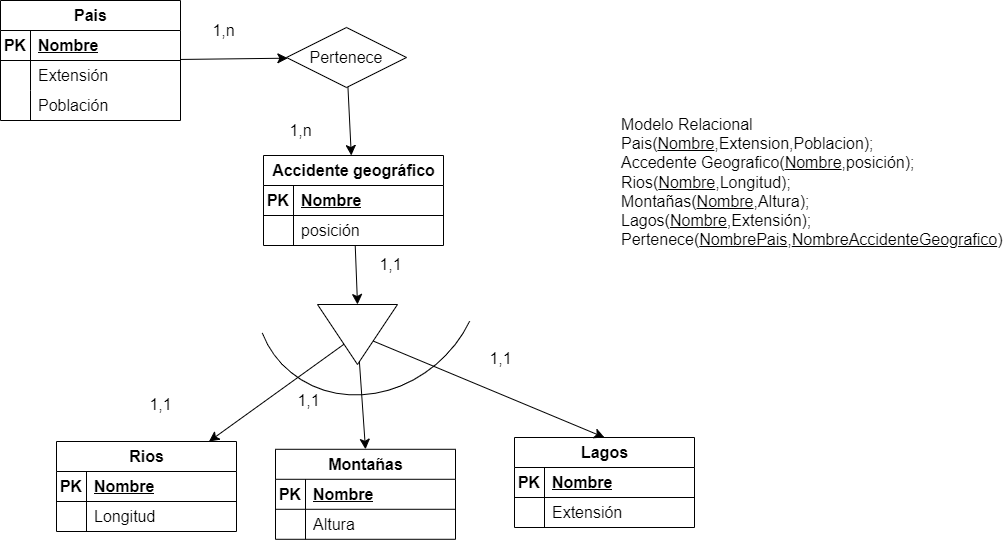

The diagram above was exported from draw.io. Its source (the exported page's mxGraphModel, read from the mxfile embedded in the PNG):
<mxGraphModel dx="1885" dy="1145" grid="0" gridSize="10" guides="1" tooltips="1" connect="1" arrows="1" fold="1" page="0" pageScale="1" pageWidth="827" pageHeight="1169" math="0" shadow="0">
  <root>
    <mxCell id="0" />
    <mxCell id="1" parent="0" />
    <mxCell id="1Yovij0oIVHom4osQFBk-71" style="edgeStyle=none;curved=1;rounded=0;orthogonalLoop=1;jettySize=auto;html=1;entryX=0;entryY=0.5;entryDx=0;entryDy=0;fontSize=12;startSize=8;endSize=8;" parent="1" source="1Yovij0oIVHom4osQFBk-1" target="1Yovij0oIVHom4osQFBk-70" edge="1">
      <mxGeometry relative="1" as="geometry" />
    </mxCell>
    <mxCell id="1Yovij0oIVHom4osQFBk-1" value="Accidente geográfico" style="shape=table;startSize=30;container=1;collapsible=1;childLayout=tableLayout;fixedRows=1;rowLines=0;fontStyle=1;align=center;resizeLast=1;html=1;fontSize=16;" parent="1" vertex="1">
      <mxGeometry x="185" y="-6" width="180" height="90" as="geometry" />
    </mxCell>
    <mxCell id="1Yovij0oIVHom4osQFBk-2" value="" style="shape=tableRow;horizontal=0;startSize=0;swimlaneHead=0;swimlaneBody=0;fillColor=none;collapsible=0;dropTarget=0;points=[[0,0.5],[1,0.5]];portConstraint=eastwest;top=0;left=0;right=0;bottom=1;fontSize=16;" parent="1Yovij0oIVHom4osQFBk-1" vertex="1">
      <mxGeometry y="30" width="180" height="30" as="geometry" />
    </mxCell>
    <mxCell id="1Yovij0oIVHom4osQFBk-3" value="PK" style="shape=partialRectangle;connectable=0;fillColor=none;top=0;left=0;bottom=0;right=0;fontStyle=1;overflow=hidden;whiteSpace=wrap;html=1;fontSize=16;" parent="1Yovij0oIVHom4osQFBk-2" vertex="1">
      <mxGeometry width="30" height="30" as="geometry">
        <mxRectangle width="30" height="30" as="alternateBounds" />
      </mxGeometry>
    </mxCell>
    <mxCell id="1Yovij0oIVHom4osQFBk-4" value="Nombre" style="shape=partialRectangle;connectable=0;fillColor=none;top=0;left=0;bottom=0;right=0;align=left;spacingLeft=6;fontStyle=5;overflow=hidden;whiteSpace=wrap;html=1;fontSize=16;" parent="1Yovij0oIVHom4osQFBk-2" vertex="1">
      <mxGeometry x="30" width="150" height="30" as="geometry">
        <mxRectangle width="150" height="30" as="alternateBounds" />
      </mxGeometry>
    </mxCell>
    <mxCell id="1Yovij0oIVHom4osQFBk-5" value="" style="shape=tableRow;horizontal=0;startSize=0;swimlaneHead=0;swimlaneBody=0;fillColor=none;collapsible=0;dropTarget=0;points=[[0,0.5],[1,0.5]];portConstraint=eastwest;top=0;left=0;right=0;bottom=0;fontSize=16;" parent="1Yovij0oIVHom4osQFBk-1" vertex="1">
      <mxGeometry y="60" width="180" height="30" as="geometry" />
    </mxCell>
    <mxCell id="1Yovij0oIVHom4osQFBk-6" value="" style="shape=partialRectangle;connectable=0;fillColor=none;top=0;left=0;bottom=0;right=0;editable=1;overflow=hidden;whiteSpace=wrap;html=1;fontSize=16;" parent="1Yovij0oIVHom4osQFBk-5" vertex="1">
      <mxGeometry width="30" height="30" as="geometry">
        <mxRectangle width="30" height="30" as="alternateBounds" />
      </mxGeometry>
    </mxCell>
    <mxCell id="1Yovij0oIVHom4osQFBk-7" value="posición" style="shape=partialRectangle;connectable=0;fillColor=none;top=0;left=0;bottom=0;right=0;align=left;spacingLeft=6;overflow=hidden;whiteSpace=wrap;html=1;fontSize=16;" parent="1Yovij0oIVHom4osQFBk-5" vertex="1">
      <mxGeometry x="30" width="150" height="30" as="geometry">
        <mxRectangle width="150" height="30" as="alternateBounds" />
      </mxGeometry>
    </mxCell>
    <mxCell id="1Yovij0oIVHom4osQFBk-14" value="Rios" style="shape=table;startSize=30;container=1;collapsible=1;childLayout=tableLayout;fixedRows=1;rowLines=0;fontStyle=1;align=center;resizeLast=1;html=1;fontSize=16;" parent="1" vertex="1">
      <mxGeometry x="-22" y="280" width="180" height="90" as="geometry" />
    </mxCell>
    <mxCell id="1Yovij0oIVHom4osQFBk-15" value="" style="shape=tableRow;horizontal=0;startSize=0;swimlaneHead=0;swimlaneBody=0;fillColor=none;collapsible=0;dropTarget=0;points=[[0,0.5],[1,0.5]];portConstraint=eastwest;top=0;left=0;right=0;bottom=1;fontSize=16;" parent="1Yovij0oIVHom4osQFBk-14" vertex="1">
      <mxGeometry y="30" width="180" height="30" as="geometry" />
    </mxCell>
    <mxCell id="1Yovij0oIVHom4osQFBk-16" value="PK" style="shape=partialRectangle;connectable=0;fillColor=none;top=0;left=0;bottom=0;right=0;fontStyle=1;overflow=hidden;whiteSpace=wrap;html=1;fontSize=16;" parent="1Yovij0oIVHom4osQFBk-15" vertex="1">
      <mxGeometry width="30" height="30" as="geometry">
        <mxRectangle width="30" height="30" as="alternateBounds" />
      </mxGeometry>
    </mxCell>
    <mxCell id="1Yovij0oIVHom4osQFBk-17" value="Nombre" style="shape=partialRectangle;connectable=0;fillColor=none;top=0;left=0;bottom=0;right=0;align=left;spacingLeft=6;fontStyle=5;overflow=hidden;whiteSpace=wrap;html=1;fontSize=16;" parent="1Yovij0oIVHom4osQFBk-15" vertex="1">
      <mxGeometry x="30" width="150" height="30" as="geometry">
        <mxRectangle width="150" height="30" as="alternateBounds" />
      </mxGeometry>
    </mxCell>
    <mxCell id="1Yovij0oIVHom4osQFBk-18" value="" style="shape=tableRow;horizontal=0;startSize=0;swimlaneHead=0;swimlaneBody=0;fillColor=none;collapsible=0;dropTarget=0;points=[[0,0.5],[1,0.5]];portConstraint=eastwest;top=0;left=0;right=0;bottom=0;fontSize=16;" parent="1Yovij0oIVHom4osQFBk-14" vertex="1">
      <mxGeometry y="60" width="180" height="30" as="geometry" />
    </mxCell>
    <mxCell id="1Yovij0oIVHom4osQFBk-19" value="" style="shape=partialRectangle;connectable=0;fillColor=none;top=0;left=0;bottom=0;right=0;editable=1;overflow=hidden;whiteSpace=wrap;html=1;fontSize=16;" parent="1Yovij0oIVHom4osQFBk-18" vertex="1">
      <mxGeometry width="30" height="30" as="geometry">
        <mxRectangle width="30" height="30" as="alternateBounds" />
      </mxGeometry>
    </mxCell>
    <mxCell id="1Yovij0oIVHom4osQFBk-20" value="Longitud" style="shape=partialRectangle;connectable=0;fillColor=none;top=0;left=0;bottom=0;right=0;align=left;spacingLeft=6;overflow=hidden;whiteSpace=wrap;html=1;fontSize=16;" parent="1Yovij0oIVHom4osQFBk-18" vertex="1">
      <mxGeometry x="30" width="150" height="30" as="geometry">
        <mxRectangle width="150" height="30" as="alternateBounds" />
      </mxGeometry>
    </mxCell>
    <mxCell id="1Yovij0oIVHom4osQFBk-27" value="Lagos" style="shape=table;startSize=30;container=1;collapsible=1;childLayout=tableLayout;fixedRows=1;rowLines=0;fontStyle=1;align=center;resizeLast=1;html=1;fontSize=16;" parent="1" vertex="1">
      <mxGeometry x="436" y="276" width="180" height="90" as="geometry" />
    </mxCell>
    <mxCell id="1Yovij0oIVHom4osQFBk-28" value="" style="shape=tableRow;horizontal=0;startSize=0;swimlaneHead=0;swimlaneBody=0;fillColor=none;collapsible=0;dropTarget=0;points=[[0,0.5],[1,0.5]];portConstraint=eastwest;top=0;left=0;right=0;bottom=1;fontSize=16;" parent="1Yovij0oIVHom4osQFBk-27" vertex="1">
      <mxGeometry y="30" width="180" height="30" as="geometry" />
    </mxCell>
    <mxCell id="1Yovij0oIVHom4osQFBk-29" value="PK" style="shape=partialRectangle;connectable=0;fillColor=none;top=0;left=0;bottom=0;right=0;fontStyle=1;overflow=hidden;whiteSpace=wrap;html=1;fontSize=16;" parent="1Yovij0oIVHom4osQFBk-28" vertex="1">
      <mxGeometry width="30" height="30" as="geometry">
        <mxRectangle width="30" height="30" as="alternateBounds" />
      </mxGeometry>
    </mxCell>
    <mxCell id="1Yovij0oIVHom4osQFBk-30" value="Nombre" style="shape=partialRectangle;connectable=0;fillColor=none;top=0;left=0;bottom=0;right=0;align=left;spacingLeft=6;fontStyle=5;overflow=hidden;whiteSpace=wrap;html=1;fontSize=16;" parent="1Yovij0oIVHom4osQFBk-28" vertex="1">
      <mxGeometry x="30" width="150" height="30" as="geometry">
        <mxRectangle width="150" height="30" as="alternateBounds" />
      </mxGeometry>
    </mxCell>
    <mxCell id="1Yovij0oIVHom4osQFBk-31" value="" style="shape=tableRow;horizontal=0;startSize=0;swimlaneHead=0;swimlaneBody=0;fillColor=none;collapsible=0;dropTarget=0;points=[[0,0.5],[1,0.5]];portConstraint=eastwest;top=0;left=0;right=0;bottom=0;fontSize=16;" parent="1Yovij0oIVHom4osQFBk-27" vertex="1">
      <mxGeometry y="60" width="180" height="30" as="geometry" />
    </mxCell>
    <mxCell id="1Yovij0oIVHom4osQFBk-32" value="" style="shape=partialRectangle;connectable=0;fillColor=none;top=0;left=0;bottom=0;right=0;editable=1;overflow=hidden;whiteSpace=wrap;html=1;fontSize=16;" parent="1Yovij0oIVHom4osQFBk-31" vertex="1">
      <mxGeometry width="30" height="30" as="geometry">
        <mxRectangle width="30" height="30" as="alternateBounds" />
      </mxGeometry>
    </mxCell>
    <mxCell id="1Yovij0oIVHom4osQFBk-33" value="Extensión" style="shape=partialRectangle;connectable=0;fillColor=none;top=0;left=0;bottom=0;right=0;align=left;spacingLeft=6;overflow=hidden;whiteSpace=wrap;html=1;fontSize=16;" parent="1Yovij0oIVHom4osQFBk-31" vertex="1">
      <mxGeometry x="30" width="150" height="30" as="geometry">
        <mxRectangle width="150" height="30" as="alternateBounds" />
      </mxGeometry>
    </mxCell>
    <mxCell id="1Yovij0oIVHom4osQFBk-40" value="Montañas" style="shape=table;startSize=30;container=1;collapsible=1;childLayout=tableLayout;fixedRows=1;rowLines=0;fontStyle=1;align=center;resizeLast=1;html=1;fontSize=16;" parent="1" vertex="1">
      <mxGeometry x="197" y="287.78999999999996" width="180" height="90" as="geometry" />
    </mxCell>
    <mxCell id="1Yovij0oIVHom4osQFBk-41" value="" style="shape=tableRow;horizontal=0;startSize=0;swimlaneHead=0;swimlaneBody=0;fillColor=none;collapsible=0;dropTarget=0;points=[[0,0.5],[1,0.5]];portConstraint=eastwest;top=0;left=0;right=0;bottom=1;fontSize=16;" parent="1Yovij0oIVHom4osQFBk-40" vertex="1">
      <mxGeometry y="30" width="180" height="30" as="geometry" />
    </mxCell>
    <mxCell id="1Yovij0oIVHom4osQFBk-42" value="PK" style="shape=partialRectangle;connectable=0;fillColor=none;top=0;left=0;bottom=0;right=0;fontStyle=1;overflow=hidden;whiteSpace=wrap;html=1;fontSize=16;" parent="1Yovij0oIVHom4osQFBk-41" vertex="1">
      <mxGeometry width="30" height="30" as="geometry">
        <mxRectangle width="30" height="30" as="alternateBounds" />
      </mxGeometry>
    </mxCell>
    <mxCell id="1Yovij0oIVHom4osQFBk-43" value="Nombre" style="shape=partialRectangle;connectable=0;fillColor=none;top=0;left=0;bottom=0;right=0;align=left;spacingLeft=6;fontStyle=5;overflow=hidden;whiteSpace=wrap;html=1;fontSize=16;" parent="1Yovij0oIVHom4osQFBk-41" vertex="1">
      <mxGeometry x="30" width="150" height="30" as="geometry">
        <mxRectangle width="150" height="30" as="alternateBounds" />
      </mxGeometry>
    </mxCell>
    <mxCell id="1Yovij0oIVHom4osQFBk-44" value="" style="shape=tableRow;horizontal=0;startSize=0;swimlaneHead=0;swimlaneBody=0;fillColor=none;collapsible=0;dropTarget=0;points=[[0,0.5],[1,0.5]];portConstraint=eastwest;top=0;left=0;right=0;bottom=0;fontSize=16;" parent="1Yovij0oIVHom4osQFBk-40" vertex="1">
      <mxGeometry y="60" width="180" height="30" as="geometry" />
    </mxCell>
    <mxCell id="1Yovij0oIVHom4osQFBk-45" value="" style="shape=partialRectangle;connectable=0;fillColor=none;top=0;left=0;bottom=0;right=0;editable=1;overflow=hidden;whiteSpace=wrap;html=1;fontSize=16;" parent="1Yovij0oIVHom4osQFBk-44" vertex="1">
      <mxGeometry width="30" height="30" as="geometry">
        <mxRectangle width="30" height="30" as="alternateBounds" />
      </mxGeometry>
    </mxCell>
    <mxCell id="1Yovij0oIVHom4osQFBk-46" value="Altura" style="shape=partialRectangle;connectable=0;fillColor=none;top=0;left=0;bottom=0;right=0;align=left;spacingLeft=6;overflow=hidden;whiteSpace=wrap;html=1;fontSize=16;" parent="1Yovij0oIVHom4osQFBk-44" vertex="1">
      <mxGeometry x="30" width="150" height="30" as="geometry">
        <mxRectangle width="150" height="30" as="alternateBounds" />
      </mxGeometry>
    </mxCell>
    <mxCell id="1Yovij0oIVHom4osQFBk-67" style="edgeStyle=none;curved=1;rounded=0;orthogonalLoop=1;jettySize=auto;html=1;fontSize=12;startSize=8;endSize=8;" parent="1" source="1Yovij0oIVHom4osQFBk-53" target="1Yovij0oIVHom4osQFBk-66" edge="1">
      <mxGeometry relative="1" as="geometry" />
    </mxCell>
    <mxCell id="1Yovij0oIVHom4osQFBk-53" value="Pais" style="shape=table;startSize=30;container=1;collapsible=1;childLayout=tableLayout;fixedRows=1;rowLines=0;fontStyle=1;align=center;resizeLast=1;html=1;fontSize=16;" parent="1" vertex="1">
      <mxGeometry x="-78" y="-161" width="180" height="120" as="geometry" />
    </mxCell>
    <mxCell id="1Yovij0oIVHom4osQFBk-54" value="" style="shape=tableRow;horizontal=0;startSize=0;swimlaneHead=0;swimlaneBody=0;fillColor=none;collapsible=0;dropTarget=0;points=[[0,0.5],[1,0.5]];portConstraint=eastwest;top=0;left=0;right=0;bottom=1;fontSize=16;" parent="1Yovij0oIVHom4osQFBk-53" vertex="1">
      <mxGeometry y="30" width="180" height="30" as="geometry" />
    </mxCell>
    <mxCell id="1Yovij0oIVHom4osQFBk-55" value="PK" style="shape=partialRectangle;connectable=0;fillColor=none;top=0;left=0;bottom=0;right=0;fontStyle=1;overflow=hidden;whiteSpace=wrap;html=1;fontSize=16;" parent="1Yovij0oIVHom4osQFBk-54" vertex="1">
      <mxGeometry width="30" height="30" as="geometry">
        <mxRectangle width="30" height="30" as="alternateBounds" />
      </mxGeometry>
    </mxCell>
    <mxCell id="1Yovij0oIVHom4osQFBk-56" value="Nombre" style="shape=partialRectangle;connectable=0;fillColor=none;top=0;left=0;bottom=0;right=0;align=left;spacingLeft=6;fontStyle=5;overflow=hidden;whiteSpace=wrap;html=1;fontSize=16;" parent="1Yovij0oIVHom4osQFBk-54" vertex="1">
      <mxGeometry x="30" width="150" height="30" as="geometry">
        <mxRectangle width="150" height="30" as="alternateBounds" />
      </mxGeometry>
    </mxCell>
    <mxCell id="1Yovij0oIVHom4osQFBk-57" value="" style="shape=tableRow;horizontal=0;startSize=0;swimlaneHead=0;swimlaneBody=0;fillColor=none;collapsible=0;dropTarget=0;points=[[0,0.5],[1,0.5]];portConstraint=eastwest;top=0;left=0;right=0;bottom=0;fontSize=16;" parent="1Yovij0oIVHom4osQFBk-53" vertex="1">
      <mxGeometry y="60" width="180" height="30" as="geometry" />
    </mxCell>
    <mxCell id="1Yovij0oIVHom4osQFBk-58" value="" style="shape=partialRectangle;connectable=0;fillColor=none;top=0;left=0;bottom=0;right=0;editable=1;overflow=hidden;whiteSpace=wrap;html=1;fontSize=16;" parent="1Yovij0oIVHom4osQFBk-57" vertex="1">
      <mxGeometry width="30" height="30" as="geometry">
        <mxRectangle width="30" height="30" as="alternateBounds" />
      </mxGeometry>
    </mxCell>
    <mxCell id="1Yovij0oIVHom4osQFBk-59" value="Extensión" style="shape=partialRectangle;connectable=0;fillColor=none;top=0;left=0;bottom=0;right=0;align=left;spacingLeft=6;overflow=hidden;whiteSpace=wrap;html=1;fontSize=16;" parent="1Yovij0oIVHom4osQFBk-57" vertex="1">
      <mxGeometry x="30" width="150" height="30" as="geometry">
        <mxRectangle width="150" height="30" as="alternateBounds" />
      </mxGeometry>
    </mxCell>
    <mxCell id="1Yovij0oIVHom4osQFBk-60" value="" style="shape=tableRow;horizontal=0;startSize=0;swimlaneHead=0;swimlaneBody=0;fillColor=none;collapsible=0;dropTarget=0;points=[[0,0.5],[1,0.5]];portConstraint=eastwest;top=0;left=0;right=0;bottom=0;fontSize=16;" parent="1Yovij0oIVHom4osQFBk-53" vertex="1">
      <mxGeometry y="90" width="180" height="30" as="geometry" />
    </mxCell>
    <mxCell id="1Yovij0oIVHom4osQFBk-61" value="" style="shape=partialRectangle;connectable=0;fillColor=none;top=0;left=0;bottom=0;right=0;editable=1;overflow=hidden;whiteSpace=wrap;html=1;fontSize=16;" parent="1Yovij0oIVHom4osQFBk-60" vertex="1">
      <mxGeometry width="30" height="30" as="geometry">
        <mxRectangle width="30" height="30" as="alternateBounds" />
      </mxGeometry>
    </mxCell>
    <mxCell id="1Yovij0oIVHom4osQFBk-62" value="Población" style="shape=partialRectangle;connectable=0;fillColor=none;top=0;left=0;bottom=0;right=0;align=left;spacingLeft=6;overflow=hidden;whiteSpace=wrap;html=1;fontSize=16;" parent="1Yovij0oIVHom4osQFBk-60" vertex="1">
      <mxGeometry x="30" width="150" height="30" as="geometry">
        <mxRectangle width="150" height="30" as="alternateBounds" />
      </mxGeometry>
    </mxCell>
    <mxCell id="1Yovij0oIVHom4osQFBk-68" style="edgeStyle=none;curved=1;rounded=0;orthogonalLoop=1;jettySize=auto;html=1;fontSize=12;startSize=8;endSize=8;" parent="1" source="1Yovij0oIVHom4osQFBk-66" target="1Yovij0oIVHom4osQFBk-1" edge="1">
      <mxGeometry relative="1" as="geometry" />
    </mxCell>
    <mxCell id="1Yovij0oIVHom4osQFBk-66" value="Pertenece" style="shape=rhombus;perimeter=rhombusPerimeter;whiteSpace=wrap;html=1;align=center;fontSize=16;" parent="1" vertex="1">
      <mxGeometry x="208" y="-134" width="120" height="60" as="geometry" />
    </mxCell>
    <mxCell id="1Yovij0oIVHom4osQFBk-69" style="edgeStyle=none;curved=1;rounded=0;orthogonalLoop=1;jettySize=auto;html=1;exitX=0.25;exitY=0;exitDx=0;exitDy=0;fontSize=12;startSize=8;endSize=8;" parent="1" source="1Yovij0oIVHom4osQFBk-27" target="1Yovij0oIVHom4osQFBk-27" edge="1">
      <mxGeometry relative="1" as="geometry" />
    </mxCell>
    <mxCell id="1Yovij0oIVHom4osQFBk-72" style="edgeStyle=none;curved=1;rounded=0;orthogonalLoop=1;jettySize=auto;html=1;entryX=0.5;entryY=0;entryDx=0;entryDy=0;fontSize=12;startSize=8;endSize=8;" parent="1" source="1Yovij0oIVHom4osQFBk-70" target="1Yovij0oIVHom4osQFBk-40" edge="1">
      <mxGeometry relative="1" as="geometry" />
    </mxCell>
    <mxCell id="1Yovij0oIVHom4osQFBk-73" style="edgeStyle=none;curved=1;rounded=0;orthogonalLoop=1;jettySize=auto;html=1;fontSize=12;startSize=8;endSize=8;" parent="1" source="1Yovij0oIVHom4osQFBk-70" target="1Yovij0oIVHom4osQFBk-14" edge="1">
      <mxGeometry relative="1" as="geometry" />
    </mxCell>
    <mxCell id="1Yovij0oIVHom4osQFBk-74" style="edgeStyle=none;curved=1;rounded=0;orthogonalLoop=1;jettySize=auto;html=1;entryX=0.5;entryY=0;entryDx=0;entryDy=0;fontSize=12;startSize=8;endSize=8;" parent="1" source="1Yovij0oIVHom4osQFBk-70" target="1Yovij0oIVHom4osQFBk-27" edge="1">
      <mxGeometry relative="1" as="geometry" />
    </mxCell>
    <mxCell id="1Yovij0oIVHom4osQFBk-70" value="" style="triangle;whiteSpace=wrap;html=1;fontSize=16;rotation=90;" parent="1" vertex="1">
      <mxGeometry x="249" y="133" width="60" height="80" as="geometry" />
    </mxCell>
    <mxCell id="1Yovij0oIVHom4osQFBk-75" value="1,1" style="text;html=1;align=center;verticalAlign=middle;resizable=0;points=[];autosize=1;strokeColor=none;fillColor=none;fontSize=16;" parent="1" vertex="1">
      <mxGeometry x="62" y="227" width="40" height="31" as="geometry" />
    </mxCell>
    <mxCell id="1Yovij0oIVHom4osQFBk-76" value="1,1" style="text;html=1;align=center;verticalAlign=middle;resizable=0;points=[];autosize=1;strokeColor=none;fillColor=none;fontSize=16;" parent="1" vertex="1">
      <mxGeometry x="210" y="223" width="40" height="31" as="geometry" />
    </mxCell>
    <mxCell id="1Yovij0oIVHom4osQFBk-77" value="1,1" style="text;html=1;align=center;verticalAlign=middle;resizable=0;points=[];autosize=1;strokeColor=none;fillColor=none;fontSize=16;" parent="1" vertex="1">
      <mxGeometry x="402" y="181" width="40" height="31" as="geometry" />
    </mxCell>
    <mxCell id="1Yovij0oIVHom4osQFBk-78" value="1,1" style="text;html=1;align=center;verticalAlign=middle;resizable=0;points=[];autosize=1;strokeColor=none;fillColor=none;fontSize=16;" parent="1" vertex="1">
      <mxGeometry x="292" y="87" width="40" height="31" as="geometry" />
    </mxCell>
    <mxCell id="1Yovij0oIVHom4osQFBk-79" value="1,n" style="text;html=1;align=center;verticalAlign=middle;resizable=0;points=[];autosize=1;strokeColor=none;fillColor=none;fontSize=16;" parent="1" vertex="1">
      <mxGeometry x="202" y="-47" width="40" height="31" as="geometry" />
    </mxCell>
    <mxCell id="1Yovij0oIVHom4osQFBk-80" value="1,n" style="text;html=1;align=center;verticalAlign=middle;resizable=0;points=[];autosize=1;strokeColor=none;fillColor=none;fontSize=16;" parent="1" vertex="1">
      <mxGeometry x="125" y="-147" width="40" height="31" as="geometry" />
    </mxCell>
    <mxCell id="1Yovij0oIVHom4osQFBk-82" value="Modelo Relacional&lt;br&gt;Pais(&lt;u&gt;Nombre&lt;/u&gt;,Extension,Poblacion);&lt;br&gt;Accedente Geografico(&lt;u&gt;Nombre&lt;/u&gt;,posición);&lt;br&gt;Rios(&lt;u&gt;Nombre&lt;/u&gt;,Longitud);&lt;br&gt;Montañas(&lt;u&gt;Nombre&lt;/u&gt;,Altura);&lt;br&gt;Lagos(&lt;u&gt;Nombre&lt;/u&gt;,Extensión);&lt;br&gt;Pertenece(&lt;u&gt;NombrePais&lt;/u&gt;,&lt;u&gt;NombreAccidenteGeografico&lt;/u&gt;)" style="text;whiteSpace=wrap;html=1;fontSize=16;" parent="1" vertex="1">
      <mxGeometry x="541" y="-53.00333333333326" width="321" height="137" as="geometry" />
    </mxCell>
    <mxCell id="ekN3PvkZy9c6o2wTXMDH-1" value="" style="verticalLabelPosition=bottom;verticalAlign=top;html=1;shape=mxgraph.basic.arc;startAngle=0.6912187227310325;endAngle=0.05878127726896743;rotation=-135;" parent="1" vertex="1">
      <mxGeometry x="183" width="214" height="239.5" as="geometry" />
    </mxCell>
  </root>
</mxGraphModel>